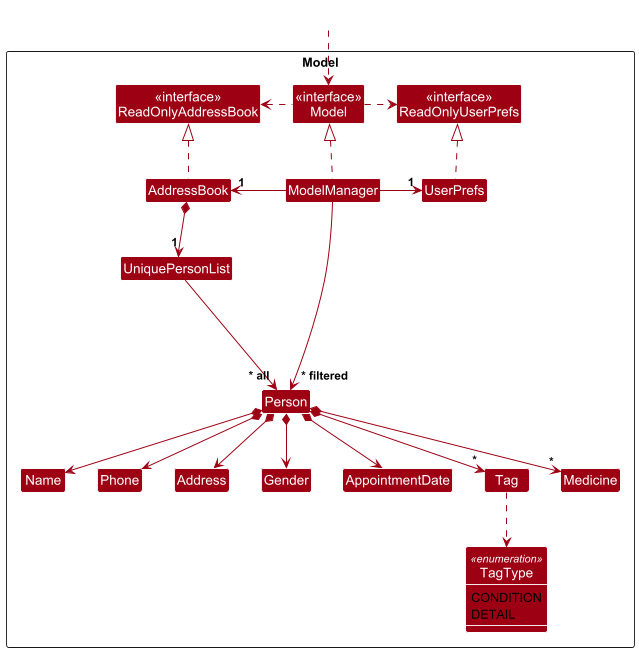

The diagram above was rendered by PlantUML. Its source (embedded in the PNG):
@startuml
!include style.puml
skinparam arrowThickness 1.1
skinparam arrowColor MODEL_COLOR
skinparam classBackgroundColor MODEL_COLOR

Package Model as ModelPackage <<Rectangle>>{
Class "<<interface>>\nReadOnlyAddressBook" as ReadOnlyAddressBook
Class "<<interface>>\nReadOnlyUserPrefs" as ReadOnlyUserPrefs
Class "<<interface>>\nModel" as Model
Class AddressBook
Class ModelManager
Class UserPrefs

Class UniquePersonList
Class Person
Class Address
Class Name
Class Phone
Class Gender
Class AppointmentDate
Class Medicine

Enum TagType <<enumeration>> {
    CONDITION
    DETAIL
}

class Tag {
    - tagName : String
    - tagType : TagType
}

Class I #FFFFFF
}

Class HiddenOutside #FFFFFF
HiddenOutside ..> Model

AddressBook .up.|> ReadOnlyAddressBook

ModelManager .up.|> Model
Model .right.> ReadOnlyUserPrefs
Model .left.> ReadOnlyAddressBook
ModelManager -left-> "1" AddressBook
ModelManager -right-> "1" UserPrefs
UserPrefs .up.|> ReadOnlyUserPrefs

AddressBook *--> "1" UniquePersonList
UniquePersonList --> "~* all" Person
Person *--> Name
Person *--> Phone
Person *--> Address
Person *--> Gender
Person *--> AppointmentDate
Person *--> "*" Tag
Person *--> "*" Medicine

Tag ..> TagType

Person -[hidden]up--> I
UniquePersonList -[hidden]right-> I

Name -[hidden]right-> Phone
Phone -[hidden]right-> Address
Address -[hidden]right-> Gender
Gender -[hidden]right->AppointmentDate
AppointmentDate -[hidden]right->Tag
Tag -[hidden]right->Medicine


ModelManager --> "~* filtered" Person
@enduml